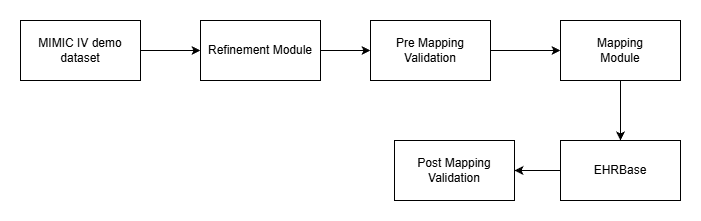

The diagram above was exported from draw.io. Its source (the exported page's mxGraphModel, read from the mxfile embedded in the PNG):
<mxGraphModel dx="1042" dy="562" grid="1" gridSize="10" guides="1" tooltips="1" connect="1" arrows="1" fold="1" page="1" pageScale="1" pageWidth="827" pageHeight="1169" math="0" shadow="0">
  <root>
    <mxCell id="0" />
    <mxCell id="1" parent="0" />
    <mxCell id="idqsQI0i44OvLFh3koBN-9" edge="1" parent="1" source="idqsQI0i44OvLFh3koBN-1" style="edgeStyle=orthogonalEdgeStyle;rounded=0;orthogonalLoop=1;jettySize=auto;html=1;entryX=0;entryY=0.5;entryDx=0;entryDy=0;" target="idqsQI0i44OvLFh3koBN-2">
      <mxGeometry relative="1" as="geometry" />
    </mxCell>
    <mxCell id="idqsQI0i44OvLFh3koBN-1" parent="1" style="rounded=0;whiteSpace=wrap;html=1;" value="MIMIC IV demo dataset" vertex="1">
      <mxGeometry height="60" width="120" x="40" y="110" as="geometry" />
    </mxCell>
    <mxCell id="idqsQI0i44OvLFh3koBN-10" edge="1" parent="1" source="idqsQI0i44OvLFh3koBN-2" style="edgeStyle=orthogonalEdgeStyle;rounded=0;orthogonalLoop=1;jettySize=auto;html=1;entryX=0;entryY=0.5;entryDx=0;entryDy=0;" target="idqsQI0i44OvLFh3koBN-4">
      <mxGeometry relative="1" as="geometry" />
    </mxCell>
    <mxCell id="idqsQI0i44OvLFh3koBN-2" parent="1" style="rounded=0;whiteSpace=wrap;html=1;" value="Refinement Module" vertex="1">
      <mxGeometry height="60" width="120" x="220" y="110" as="geometry" />
    </mxCell>
    <mxCell id="idqsQI0i44OvLFh3koBN-12" edge="1" parent="1" source="idqsQI0i44OvLFh3koBN-3" style="edgeStyle=orthogonalEdgeStyle;rounded=0;orthogonalLoop=1;jettySize=auto;html=1;entryX=0.5;entryY=0;entryDx=0;entryDy=0;" target="idqsQI0i44OvLFh3koBN-6">
      <mxGeometry relative="1" as="geometry" />
    </mxCell>
    <mxCell id="idqsQI0i44OvLFh3koBN-3" parent="1" style="rounded=0;whiteSpace=wrap;html=1;" value="Mapping&lt;div&gt;Module&lt;/div&gt;" vertex="1">
      <mxGeometry height="60" width="120" x="580" y="110" as="geometry" />
    </mxCell>
    <mxCell id="idqsQI0i44OvLFh3koBN-11" edge="1" parent="1" source="idqsQI0i44OvLFh3koBN-4" style="edgeStyle=orthogonalEdgeStyle;rounded=0;orthogonalLoop=1;jettySize=auto;html=1;" target="idqsQI0i44OvLFh3koBN-3">
      <mxGeometry relative="1" as="geometry" />
    </mxCell>
    <mxCell id="idqsQI0i44OvLFh3koBN-4" parent="1" style="rounded=0;whiteSpace=wrap;html=1;" value="Pre Mapping Validation" vertex="1">
      <mxGeometry height="60" width="120" x="390" y="110" as="geometry" />
    </mxCell>
    <mxCell id="idqsQI0i44OvLFh3koBN-13" edge="1" parent="1" source="idqsQI0i44OvLFh3koBN-6" style="edgeStyle=orthogonalEdgeStyle;rounded=0;orthogonalLoop=1;jettySize=auto;html=1;entryX=1;entryY=0.5;entryDx=0;entryDy=0;" target="idqsQI0i44OvLFh3koBN-8">
      <mxGeometry relative="1" as="geometry" />
    </mxCell>
    <mxCell id="idqsQI0i44OvLFh3koBN-6" parent="1" style="rounded=0;whiteSpace=wrap;html=1;" value="EHRBase" vertex="1">
      <mxGeometry height="60" width="120" x="580" y="230" as="geometry" />
    </mxCell>
    <mxCell id="idqsQI0i44OvLFh3koBN-8" parent="1" style="rounded=0;whiteSpace=wrap;html=1;" value="Post Mapping Validation" vertex="1">
      <mxGeometry height="60" width="120" x="414" y="230" as="geometry" />
    </mxCell>
  </root>
</mxGraphModel>